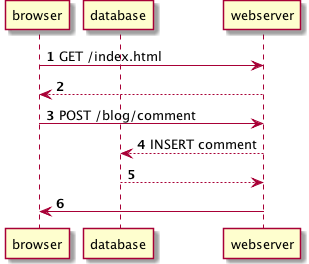

The diagram above was rendered by PlantUML. Its source (embedded in the PNG):
@startuml
autonumber
participant  "browser" as  b
participant  "database" as  d
participant  "webserver" as  w
b->w:GET /index.html
w-->b
b->w:POST /blog/comment
w-->d:INSERT comment
d-->w
w->b
@enduml